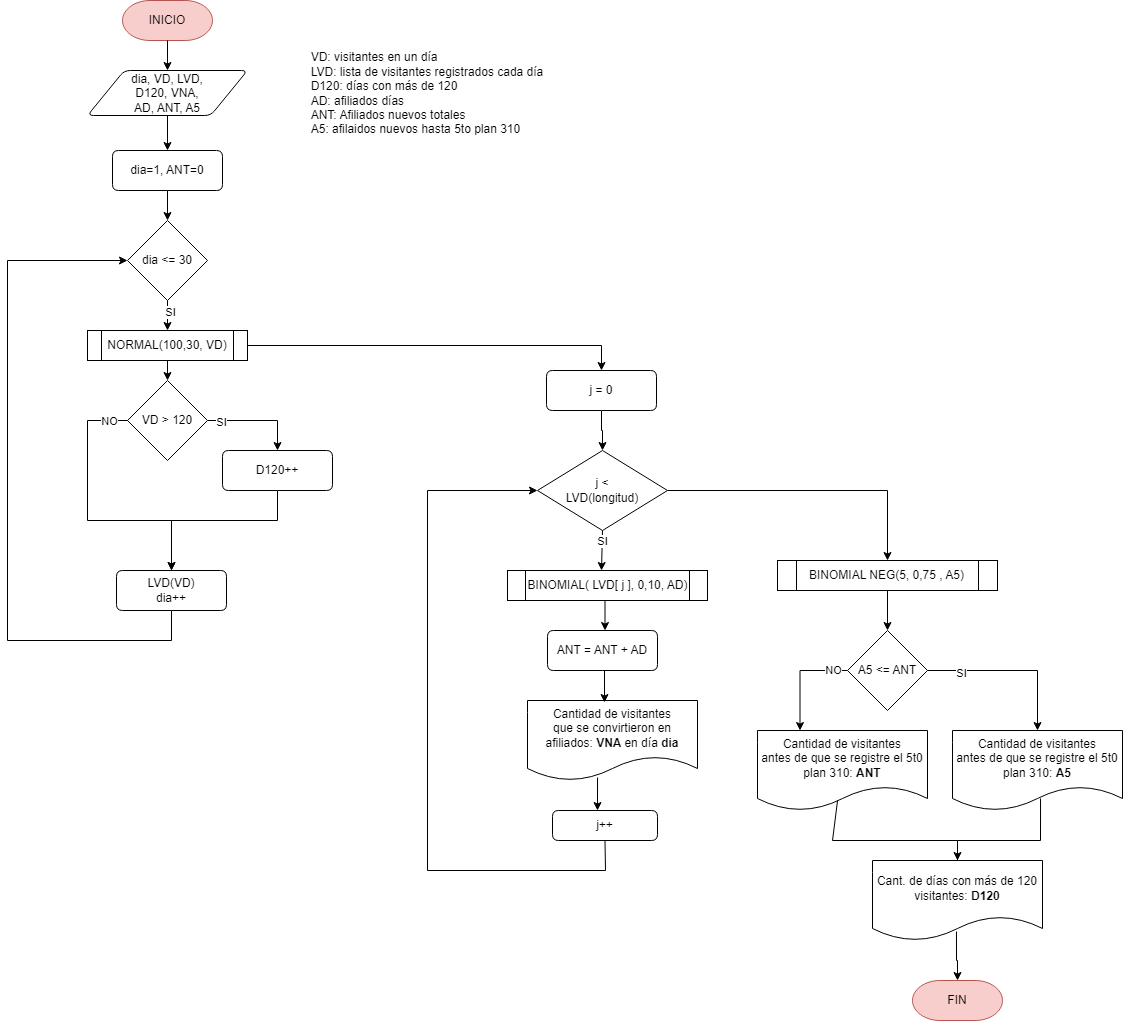

The diagram above was exported from draw.io. Its source (the exported page's mxGraphModel, read from the mxfile embedded in the PNG):
<mxGraphModel dx="880" dy="1615" grid="1" gridSize="10" guides="1" tooltips="1" connect="1" arrows="1" fold="1" page="1" pageScale="1" pageWidth="827" pageHeight="1169" math="0" shadow="0">
  <root>
    <mxCell id="0" />
    <mxCell id="1" parent="0" />
    <mxCell id="yjNWRzuaZOPDA5zjV_WV-1" value="INICIO" style="strokeWidth=1;html=1;shape=mxgraph.flowchart.terminator;whiteSpace=wrap;fillColor=#f8cecc;strokeColor=#b85450;" parent="1" vertex="1">
      <mxGeometry x="205" y="-1120" width="90" height="40" as="geometry" />
    </mxCell>
    <mxCell id="yjNWRzuaZOPDA5zjV_WV-3" value="dia &amp;lt;= 30" style="strokeWidth=1;html=1;shape=mxgraph.flowchart.decision;whiteSpace=wrap;" parent="1" vertex="1">
      <mxGeometry x="210" y="-900" width="80" height="80" as="geometry" />
    </mxCell>
    <mxCell id="yjNWRzuaZOPDA5zjV_WV-4" value="&lt;div style=&quot;text-align: justify;&quot;&gt;VD: visitantes en un día&lt;/div&gt;&lt;div style=&quot;text-align: justify;&quot;&gt;LVD: lista de visitantes registrados cada día&lt;/div&gt;&lt;div style=&quot;text-align: justify;&quot;&gt;D120: días con más de 120&lt;/div&gt;&lt;div style=&quot;text-align: justify;&quot;&gt;AD: afiliados días&lt;/div&gt;&lt;div style=&quot;text-align: justify;&quot;&gt;ANT: Afiliados nuevos totales&lt;/div&gt;&lt;div style=&quot;text-align: justify;&quot;&gt;A5: afilaidos nuevos hasta 5to plan 310&lt;/div&gt;" style="text;html=1;strokeColor=none;fillColor=none;align=center;verticalAlign=middle;whiteSpace=wrap;rounded=0;" parent="1" vertex="1">
      <mxGeometry x="370" y="-1072.5" width="280" height="90" as="geometry" />
    </mxCell>
    <mxCell id="9oK1MQvFBqrK06kYBG9g-1" value="dia, VD, LVD, &lt;br&gt;D120, VNA,&lt;br&gt;AD, ANT, A5" style="shape=parallelogram;html=1;strokeWidth=1;perimeter=parallelogramPerimeter;whiteSpace=wrap;rounded=1;arcSize=12;size=0.23;" parent="1" vertex="1">
      <mxGeometry x="170" y="-1050" width="160" height="45" as="geometry" />
    </mxCell>
    <mxCell id="Uay_2lT6UTGAP26ThBjZ-1" value="dia=1, ANT=0" style="shape=parallelogram;html=1;strokeWidth=1;perimeter=parallelogramPerimeter;whiteSpace=wrap;rounded=1;arcSize=12;size=0;" parent="1" vertex="1">
      <mxGeometry x="195" y="-970" width="110" height="40" as="geometry" />
    </mxCell>
    <mxCell id="Uay_2lT6UTGAP26ThBjZ-2" value="" style="endArrow=classic;html=1;rounded=0;entryX=0.5;entryY=0;entryDx=0;entryDy=0;exitX=0.5;exitY=1;exitDx=0;exitDy=0;" parent="1" source="9oK1MQvFBqrK06kYBG9g-1" target="Uay_2lT6UTGAP26ThBjZ-1" edge="1">
      <mxGeometry width="50" height="50" relative="1" as="geometry">
        <mxPoint x="220" y="-1010" as="sourcePoint" />
        <mxPoint x="270" y="-1060" as="targetPoint" />
      </mxGeometry>
    </mxCell>
    <mxCell id="Uay_2lT6UTGAP26ThBjZ-3" value="" style="endArrow=classic;html=1;rounded=0;exitX=0.5;exitY=1;exitDx=0;exitDy=0;exitPerimeter=0;entryX=0.5;entryY=0;entryDx=0;entryDy=0;" parent="1" source="yjNWRzuaZOPDA5zjV_WV-1" target="9oK1MQvFBqrK06kYBG9g-1" edge="1">
      <mxGeometry width="50" height="50" relative="1" as="geometry">
        <mxPoint x="220" y="-1010" as="sourcePoint" />
        <mxPoint x="270" y="-1060" as="targetPoint" />
      </mxGeometry>
    </mxCell>
    <mxCell id="Uay_2lT6UTGAP26ThBjZ-4" value="" style="endArrow=classic;html=1;rounded=0;entryX=0.5;entryY=0;entryDx=0;entryDy=0;entryPerimeter=0;exitX=0.5;exitY=1;exitDx=0;exitDy=0;" parent="1" source="Uay_2lT6UTGAP26ThBjZ-1" target="yjNWRzuaZOPDA5zjV_WV-3" edge="1">
      <mxGeometry width="50" height="50" relative="1" as="geometry">
        <mxPoint x="220" y="-790" as="sourcePoint" />
        <mxPoint x="270" y="-840" as="targetPoint" />
      </mxGeometry>
    </mxCell>
    <mxCell id="Uay_2lT6UTGAP26ThBjZ-5" value="" style="endArrow=classic;html=1;rounded=0;exitX=0.5;exitY=1;exitDx=0;exitDy=0;exitPerimeter=0;entryX=0.5;entryY=0;entryDx=0;entryDy=0;" parent="1" source="yjNWRzuaZOPDA5zjV_WV-3" target="sAp8FrPK22g8hdJqj0cN-1" edge="1">
      <mxGeometry width="50" height="50" relative="1" as="geometry">
        <mxPoint x="220" y="-870" as="sourcePoint" />
        <mxPoint x="250" y="-790" as="targetPoint" />
      </mxGeometry>
    </mxCell>
    <mxCell id="F7ZI_jYQhxWxTf9SRnaJ-36" value="SI" style="edgeLabel;html=1;align=center;verticalAlign=middle;resizable=0;points=[];" parent="Uay_2lT6UTGAP26ThBjZ-5" vertex="1" connectable="0">
      <mxGeometry x="-0.2667" y="2" relative="1" as="geometry">
        <mxPoint as="offset" />
      </mxGeometry>
    </mxCell>
    <mxCell id="G6huauHWqNeJ5Vp86Bp4-3" style="edgeStyle=orthogonalEdgeStyle;rounded=0;orthogonalLoop=1;jettySize=auto;html=1;exitX=1;exitY=0.5;exitDx=0;exitDy=0;" edge="1" parent="1" source="sAp8FrPK22g8hdJqj0cN-1" target="G6huauHWqNeJ5Vp86Bp4-2">
      <mxGeometry relative="1" as="geometry" />
    </mxCell>
    <mxCell id="sAp8FrPK22g8hdJqj0cN-1" value="NORMAL(100,30, VD)" style="shape=process;whiteSpace=wrap;html=1;backgroundOutline=1;strokeWidth=1;size=0.08823529411764706;" parent="1" vertex="1">
      <mxGeometry x="170" y="-790" width="160" height="30" as="geometry" />
    </mxCell>
    <mxCell id="sAp8FrPK22g8hdJqj0cN-3" value="LVD(VD)&lt;br&gt;dia++" style="shape=parallelogram;html=1;strokeWidth=1;perimeter=parallelogramPerimeter;whiteSpace=wrap;rounded=1;arcSize=12;size=0;" parent="1" vertex="1">
      <mxGeometry x="199" y="-550" width="110" height="40" as="geometry" />
    </mxCell>
    <mxCell id="zU7PlTZfCl-STRkHEEAk-1" value="BINOMIAL( LVD[ j ], 0,10, AD)" style="shape=process;whiteSpace=wrap;html=1;backgroundOutline=1;strokeWidth=1;size=0.08823529411764706;" parent="1" vertex="1">
      <mxGeometry x="590" y="-550" width="200" height="30" as="geometry" />
    </mxCell>
    <mxCell id="G6huauHWqNeJ5Vp86Bp4-8" style="edgeStyle=orthogonalEdgeStyle;rounded=0;orthogonalLoop=1;jettySize=auto;html=1;entryX=0.5;entryY=0;entryDx=0;entryDy=0;" edge="1" parent="1" source="zU7PlTZfCl-STRkHEEAk-9" target="F7ZI_jYQhxWxTf9SRnaJ-39">
      <mxGeometry relative="1" as="geometry" />
    </mxCell>
    <mxCell id="zU7PlTZfCl-STRkHEEAk-9" value="j &amp;lt; &lt;br&gt;LVD(longitud)" style="strokeWidth=1;html=1;shape=mxgraph.flowchart.decision;whiteSpace=wrap;" parent="1" vertex="1">
      <mxGeometry x="620" y="-670" width="130" height="80" as="geometry" />
    </mxCell>
    <mxCell id="ZB9BuV-mq27t67KDzQZi-3" value="ANT = ANT + AD" style="shape=parallelogram;html=1;strokeWidth=1;perimeter=parallelogramPerimeter;whiteSpace=wrap;rounded=1;arcSize=12;size=0;" parent="1" vertex="1">
      <mxGeometry x="630" y="-490" width="110" height="40" as="geometry" />
    </mxCell>
    <mxCell id="ZB9BuV-mq27t67KDzQZi-7" style="edgeStyle=orthogonalEdgeStyle;rounded=0;orthogonalLoop=1;jettySize=auto;html=1;entryX=0.5;entryY=0;entryDx=0;entryDy=0;" parent="1" source="ZB9BuV-mq27t67KDzQZi-5" target="ZB9BuV-mq27t67KDzQZi-6" edge="1">
      <mxGeometry relative="1" as="geometry" />
    </mxCell>
    <mxCell id="ZB9BuV-mq27t67KDzQZi-8" value="SI" style="edgeLabel;html=1;align=center;verticalAlign=middle;resizable=0;points=[];" parent="ZB9BuV-mq27t67KDzQZi-7" vertex="1" connectable="0">
      <mxGeometry x="-0.744" y="-1" relative="1" as="geometry">
        <mxPoint as="offset" />
      </mxGeometry>
    </mxCell>
    <mxCell id="ZB9BuV-mq27t67KDzQZi-5" value="VD &amp;gt; 120" style="strokeWidth=1;html=1;shape=mxgraph.flowchart.decision;whiteSpace=wrap;" parent="1" vertex="1">
      <mxGeometry x="210" y="-740" width="80" height="80" as="geometry" />
    </mxCell>
    <mxCell id="ZB9BuV-mq27t67KDzQZi-6" value="D120++" style="shape=parallelogram;html=1;strokeWidth=1;perimeter=parallelogramPerimeter;whiteSpace=wrap;rounded=1;arcSize=12;size=0;" parent="1" vertex="1">
      <mxGeometry x="305" y="-670" width="110" height="40" as="geometry" />
    </mxCell>
    <mxCell id="ZB9BuV-mq27t67KDzQZi-9" value="" style="endArrow=classic;html=1;rounded=0;exitX=0;exitY=0.5;exitDx=0;exitDy=0;exitPerimeter=0;entryX=0.5;entryY=0;entryDx=0;entryDy=0;" parent="1" source="ZB9BuV-mq27t67KDzQZi-5" target="sAp8FrPK22g8hdJqj0cN-3" edge="1">
      <mxGeometry width="50" height="50" relative="1" as="geometry">
        <mxPoint x="260" y="-640" as="sourcePoint" />
        <mxPoint x="310" y="-690" as="targetPoint" />
        <Array as="points">
          <mxPoint x="170" y="-700" />
          <mxPoint x="170" y="-600" />
          <mxPoint x="254" y="-600" />
        </Array>
      </mxGeometry>
    </mxCell>
    <mxCell id="ZB9BuV-mq27t67KDzQZi-10" value="NO" style="edgeLabel;html=1;align=center;verticalAlign=middle;resizable=0;points=[];" parent="ZB9BuV-mq27t67KDzQZi-9" vertex="1" connectable="0">
      <mxGeometry x="-0.8642" relative="1" as="geometry">
        <mxPoint as="offset" />
      </mxGeometry>
    </mxCell>
    <mxCell id="ZB9BuV-mq27t67KDzQZi-11" value="" style="endArrow=classic;html=1;rounded=0;exitX=0.5;exitY=1;exitDx=0;exitDy=0;entryX=0.5;entryY=0;entryDx=0;entryDy=0;" parent="1" source="ZB9BuV-mq27t67KDzQZi-6" target="sAp8FrPK22g8hdJqj0cN-3" edge="1">
      <mxGeometry width="50" height="50" relative="1" as="geometry">
        <mxPoint x="260" y="-540" as="sourcePoint" />
        <mxPoint x="310" y="-590" as="targetPoint" />
        <Array as="points">
          <mxPoint x="360" y="-600" />
          <mxPoint x="254" y="-600" />
        </Array>
      </mxGeometry>
    </mxCell>
    <mxCell id="ZB9BuV-mq27t67KDzQZi-13" value="" style="endArrow=classic;html=1;rounded=0;exitX=0.5;exitY=1;exitDx=0;exitDy=0;exitPerimeter=0;entryX=0.47;entryY=0;entryDx=0;entryDy=0;entryPerimeter=0;" parent="1" source="zU7PlTZfCl-STRkHEEAk-9" target="zU7PlTZfCl-STRkHEEAk-1" edge="1">
      <mxGeometry width="50" height="50" relative="1" as="geometry">
        <mxPoint x="690" y="-450" as="sourcePoint" />
        <mxPoint x="740" y="-500" as="targetPoint" />
      </mxGeometry>
    </mxCell>
    <mxCell id="F7ZI_jYQhxWxTf9SRnaJ-26" value="SI" style="edgeLabel;html=1;align=center;verticalAlign=middle;resizable=0;points=[];" parent="ZB9BuV-mq27t67KDzQZi-13" vertex="1" connectable="0">
      <mxGeometry x="-0.45" relative="1" as="geometry">
        <mxPoint as="offset" />
      </mxGeometry>
    </mxCell>
    <mxCell id="F7ZI_jYQhxWxTf9SRnaJ-14" style="edgeStyle=orthogonalEdgeStyle;rounded=0;orthogonalLoop=1;jettySize=auto;html=1;exitX=0.5;exitY=1;exitDx=0;exitDy=0;entryX=0.5;entryY=0;entryDx=0;entryDy=0;entryPerimeter=0;" parent="1" source="zU7PlTZfCl-STRkHEEAk-1" edge="1">
      <mxGeometry relative="1" as="geometry">
        <mxPoint x="687.5" y="-490" as="targetPoint" />
      </mxGeometry>
    </mxCell>
    <mxCell id="F7ZI_jYQhxWxTf9SRnaJ-23" value="j++" style="shape=parallelogram;html=1;strokeWidth=1;perimeter=parallelogramPerimeter;whiteSpace=wrap;rounded=1;arcSize=12;size=0;" parent="1" vertex="1">
      <mxGeometry x="635" y="-310" width="105" height="30" as="geometry" />
    </mxCell>
    <mxCell id="F7ZI_jYQhxWxTf9SRnaJ-24" value="" style="endArrow=classic;html=1;rounded=0;exitX=0.5;exitY=1;exitDx=0;exitDy=0;entryX=0;entryY=0.5;entryDx=0;entryDy=0;entryPerimeter=0;" parent="1" source="F7ZI_jYQhxWxTf9SRnaJ-23" target="zU7PlTZfCl-STRkHEEAk-9" edge="1">
      <mxGeometry width="50" height="50" relative="1" as="geometry">
        <mxPoint x="700" y="-110" as="sourcePoint" />
        <mxPoint x="640" y="-630" as="targetPoint" />
        <Array as="points">
          <mxPoint x="688" y="-250" />
          <mxPoint x="510" y="-250" />
          <mxPoint x="510" y="-630" />
        </Array>
      </mxGeometry>
    </mxCell>
    <mxCell id="F7ZI_jYQhxWxTf9SRnaJ-28" value="" style="endArrow=classic;html=1;rounded=0;exitX=0.5;exitY=1;exitDx=0;exitDy=0;entryX=0.5;entryY=0;entryDx=0;entryDy=0;entryPerimeter=0;" parent="1" source="sAp8FrPK22g8hdJqj0cN-1" target="ZB9BuV-mq27t67KDzQZi-5" edge="1">
      <mxGeometry width="50" height="50" relative="1" as="geometry">
        <mxPoint x="440" y="-780" as="sourcePoint" />
        <mxPoint x="490" y="-830" as="targetPoint" />
      </mxGeometry>
    </mxCell>
    <mxCell id="F7ZI_jYQhxWxTf9SRnaJ-39" value="BINOMIAL NEG(5, 0,75 , A5)" style="shape=process;whiteSpace=wrap;html=1;backgroundOutline=1;strokeWidth=1;size=0.08823529411764706;" parent="1" vertex="1">
      <mxGeometry x="860" y="-560" width="220" height="30" as="geometry" />
    </mxCell>
    <mxCell id="F7ZI_jYQhxWxTf9SRnaJ-47" style="edgeStyle=orthogonalEdgeStyle;rounded=0;orthogonalLoop=1;jettySize=auto;html=1;exitX=0;exitY=0.5;exitDx=0;exitDy=0;exitPerimeter=0;entryX=0.25;entryY=0;entryDx=0;entryDy=0;" parent="1" source="F7ZI_jYQhxWxTf9SRnaJ-41" target="F7ZI_jYQhxWxTf9SRnaJ-46" edge="1">
      <mxGeometry relative="1" as="geometry" />
    </mxCell>
    <mxCell id="F7ZI_jYQhxWxTf9SRnaJ-48" value="NO" style="edgeLabel;html=1;align=center;verticalAlign=middle;resizable=0;points=[];" parent="F7ZI_jYQhxWxTf9SRnaJ-47" vertex="1" connectable="0">
      <mxGeometry x="-0.7209" y="-1" relative="1" as="geometry">
        <mxPoint as="offset" />
      </mxGeometry>
    </mxCell>
    <mxCell id="F7ZI_jYQhxWxTf9SRnaJ-41" value="A5 &amp;lt;= ANT" style="strokeWidth=1;html=1;shape=mxgraph.flowchart.decision;whiteSpace=wrap;" parent="1" vertex="1">
      <mxGeometry x="930" y="-490" width="80" height="80" as="geometry" />
    </mxCell>
    <mxCell id="F7ZI_jYQhxWxTf9SRnaJ-42" value="" style="endArrow=classic;html=1;rounded=0;exitX=0.5;exitY=1;exitDx=0;exitDy=0;entryX=0.5;entryY=0;entryDx=0;entryDy=0;entryPerimeter=0;" parent="1" source="F7ZI_jYQhxWxTf9SRnaJ-39" target="F7ZI_jYQhxWxTf9SRnaJ-41" edge="1">
      <mxGeometry width="50" height="50" relative="1" as="geometry">
        <mxPoint x="795" y="-360" as="sourcePoint" />
        <mxPoint x="845" y="-410" as="targetPoint" />
      </mxGeometry>
    </mxCell>
    <mxCell id="F7ZI_jYQhxWxTf9SRnaJ-43" value="Cantidad de visitantes&lt;br&gt;antes de que se registre el 5t0 plan 310: &lt;b&gt;A5&lt;/b&gt;" style="shape=document;whiteSpace=wrap;html=1;boundedLbl=1;" parent="1" vertex="1">
      <mxGeometry x="1035" y="-390" width="170" height="80" as="geometry" />
    </mxCell>
    <mxCell id="F7ZI_jYQhxWxTf9SRnaJ-44" value="" style="endArrow=classic;html=1;rounded=0;entryX=0.5;entryY=0;entryDx=0;entryDy=0;exitX=1;exitY=0.5;exitDx=0;exitDy=0;exitPerimeter=0;" parent="1" source="F7ZI_jYQhxWxTf9SRnaJ-41" target="F7ZI_jYQhxWxTf9SRnaJ-43" edge="1">
      <mxGeometry width="50" height="50" relative="1" as="geometry">
        <mxPoint x="795" y="-310" as="sourcePoint" />
        <mxPoint x="845" y="-360" as="targetPoint" />
        <Array as="points">
          <mxPoint x="1120" y="-450" />
        </Array>
      </mxGeometry>
    </mxCell>
    <mxCell id="F7ZI_jYQhxWxTf9SRnaJ-45" value="SI" style="edgeLabel;html=1;align=center;verticalAlign=middle;resizable=0;points=[];" parent="F7ZI_jYQhxWxTf9SRnaJ-44" vertex="1" connectable="0">
      <mxGeometry x="-0.6118" y="-2" relative="1" as="geometry">
        <mxPoint as="offset" />
      </mxGeometry>
    </mxCell>
    <mxCell id="F7ZI_jYQhxWxTf9SRnaJ-46" value="Cantidad de visitantes&lt;br&gt;antes de que se registre el 5t0 plan 310: &lt;b&gt;ANT&lt;/b&gt;" style="shape=document;whiteSpace=wrap;html=1;boundedLbl=1;" parent="1" vertex="1">
      <mxGeometry x="840" y="-390" width="170" height="80" as="geometry" />
    </mxCell>
    <mxCell id="F7ZI_jYQhxWxTf9SRnaJ-53" style="edgeStyle=orthogonalEdgeStyle;rounded=0;orthogonalLoop=1;jettySize=auto;html=1;exitX=0.494;exitY=0.888;exitDx=0;exitDy=0;exitPerimeter=0;" parent="1" source="F7ZI_jYQhxWxTf9SRnaJ-49" target="F7ZI_jYQhxWxTf9SRnaJ-52" edge="1">
      <mxGeometry relative="1" as="geometry" />
    </mxCell>
    <mxCell id="F7ZI_jYQhxWxTf9SRnaJ-49" value="Cant. de días con más de 120 visitantes: &lt;b&gt;D120&lt;/b&gt;" style="shape=document;whiteSpace=wrap;html=1;boundedLbl=1;" parent="1" vertex="1">
      <mxGeometry x="955" y="-260" width="170" height="80" as="geometry" />
    </mxCell>
    <mxCell id="F7ZI_jYQhxWxTf9SRnaJ-50" value="" style="endArrow=classic;html=1;rounded=0;exitX=0.471;exitY=0.875;exitDx=0;exitDy=0;exitPerimeter=0;entryX=0.5;entryY=0;entryDx=0;entryDy=0;" parent="1" source="F7ZI_jYQhxWxTf9SRnaJ-46" target="F7ZI_jYQhxWxTf9SRnaJ-49" edge="1">
      <mxGeometry width="50" height="50" relative="1" as="geometry">
        <mxPoint x="795" y="-310" as="sourcePoint" />
        <mxPoint x="845" y="-360" as="targetPoint" />
        <Array as="points">
          <mxPoint x="915" y="-280" />
          <mxPoint x="1040" y="-280" />
        </Array>
      </mxGeometry>
    </mxCell>
    <mxCell id="F7ZI_jYQhxWxTf9SRnaJ-51" value="" style="endArrow=none;html=1;rounded=0;entryX=0.518;entryY=0.85;entryDx=0;entryDy=0;entryPerimeter=0;exitX=0.5;exitY=0;exitDx=0;exitDy=0;" parent="1" source="F7ZI_jYQhxWxTf9SRnaJ-49" target="F7ZI_jYQhxWxTf9SRnaJ-43" edge="1">
      <mxGeometry width="50" height="50" relative="1" as="geometry">
        <mxPoint x="795" y="-310" as="sourcePoint" />
        <mxPoint x="845" y="-360" as="targetPoint" />
        <Array as="points">
          <mxPoint x="1040" y="-280" />
          <mxPoint x="1123" y="-280" />
        </Array>
      </mxGeometry>
    </mxCell>
    <mxCell id="F7ZI_jYQhxWxTf9SRnaJ-52" value="FIN" style="strokeWidth=1;html=1;shape=mxgraph.flowchart.terminator;whiteSpace=wrap;fillColor=#f8cecc;strokeColor=#b85450;" parent="1" vertex="1">
      <mxGeometry x="995" y="-140" width="90" height="40" as="geometry" />
    </mxCell>
    <mxCell id="G6huauHWqNeJ5Vp86Bp4-1" value="" style="endArrow=classic;html=1;rounded=0;exitX=0.5;exitY=1;exitDx=0;exitDy=0;entryX=0;entryY=0.5;entryDx=0;entryDy=0;entryPerimeter=0;" edge="1" parent="1" source="sAp8FrPK22g8hdJqj0cN-3" target="yjNWRzuaZOPDA5zjV_WV-3">
      <mxGeometry width="50" height="50" relative="1" as="geometry">
        <mxPoint x="280" y="-590" as="sourcePoint" />
        <mxPoint x="90" y="-826" as="targetPoint" />
        <Array as="points">
          <mxPoint x="254" y="-480" />
          <mxPoint x="90" y="-480" />
          <mxPoint x="90" y="-860" />
        </Array>
      </mxGeometry>
    </mxCell>
    <mxCell id="G6huauHWqNeJ5Vp86Bp4-10" style="edgeStyle=orthogonalEdgeStyle;rounded=0;orthogonalLoop=1;jettySize=auto;html=1;" edge="1" parent="1" source="G6huauHWqNeJ5Vp86Bp4-2" target="zU7PlTZfCl-STRkHEEAk-9">
      <mxGeometry relative="1" as="geometry" />
    </mxCell>
    <mxCell id="G6huauHWqNeJ5Vp86Bp4-2" value="j = 0" style="shape=parallelogram;html=1;strokeWidth=1;perimeter=parallelogramPerimeter;whiteSpace=wrap;rounded=1;arcSize=12;size=0;" vertex="1" parent="1">
      <mxGeometry x="629" y="-750" width="110" height="40" as="geometry" />
    </mxCell>
    <mxCell id="G6huauHWqNeJ5Vp86Bp4-4" value="Cantidad de visitantes&lt;br&gt;que se convirtieron en afiliados: &lt;b&gt;VNA &lt;/b&gt;en día &lt;b&gt;dia&lt;/b&gt;" style="shape=document;whiteSpace=wrap;html=1;boundedLbl=1;" vertex="1" parent="1">
      <mxGeometry x="610" y="-420" width="170" height="80" as="geometry" />
    </mxCell>
    <mxCell id="G6huauHWqNeJ5Vp86Bp4-5" style="edgeStyle=orthogonalEdgeStyle;rounded=0;orthogonalLoop=1;jettySize=auto;html=1;exitX=0.5;exitY=1;exitDx=0;exitDy=0;entryX=0.453;entryY=0.025;entryDx=0;entryDy=0;entryPerimeter=0;" edge="1" parent="1" source="ZB9BuV-mq27t67KDzQZi-3" target="G6huauHWqNeJ5Vp86Bp4-4">
      <mxGeometry relative="1" as="geometry" />
    </mxCell>
    <mxCell id="G6huauHWqNeJ5Vp86Bp4-7" value="" style="endArrow=classic;html=1;rounded=0;exitX=0.412;exitY=0.963;exitDx=0;exitDy=0;exitPerimeter=0;" edge="1" parent="1" source="G6huauHWqNeJ5Vp86Bp4-4">
      <mxGeometry width="50" height="50" relative="1" as="geometry">
        <mxPoint x="650" y="-410" as="sourcePoint" />
        <mxPoint x="680" y="-310" as="targetPoint" />
      </mxGeometry>
    </mxCell>
  </root>
</mxGraphModel>